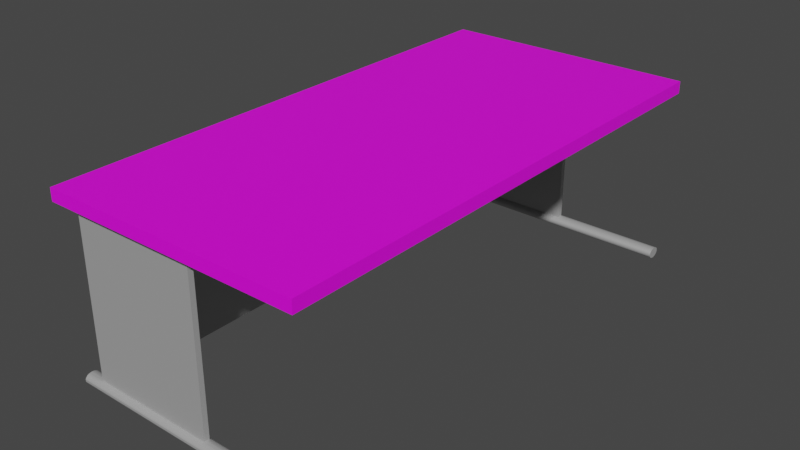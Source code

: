 # Source: prof_desk.blend  (saved by Blender 3.3.6; exported with 4.5.12 LTS)
import bpy
from mathutils import Matrix  # noqa: F401  (used for matrix-valued properties, if any)

bpy.ops.wm.read_factory_settings(use_empty=True)
scene = bpy.context.scene
scene.name = 'Scene'

# ---- collections
col_collection = bpy.data.collections.new('Collection'); scene.collection.children.link(col_collection)

# ---- images (referenced by path relative to the original .blend; pixels are not part of the script)
import os
ASSET_DIR = os.environ.get("B2B_ASSET_DIR", "")  # directory of the original .blend (textures are referenced by path, not embedded)
HERE = os.path.dirname(os.path.abspath(__file__))  # packed textures are extracted next to this script under _unpacked/

def load_image(name, relpath, width, height, colorspace="sRGB"):
    """Load a texture the original file referenced (path relative to the .blend, or extracted next to this script)."""
    p = next((c for c in (os.path.join(HERE, relpath), os.path.join(ASSET_DIR, relpath)) if relpath and os.path.exists(c)), "")
    if p:
        img = bpy.data.images.load(p, check_existing=True)
        img.name = name
    else:  # same state as the original file: an image datablock whose file is absent (Cycles renders it pink)
        img = bpy.data.images.new(name, width, height)
        img.source = "FILE"
        img.filepath = "//" + (relpath or name)
    img.colorspace_settings.name = colorspace
    return img
img_oakwood_jpg = load_image('OakWood.jpg', 'OakWood.jpg', 1024, 1024, 'sRGB')

# ---- materials (node trees are filled in below, after node groups)
mat_material = bpy.data.materials.new('Material')
mat_material.alpha_threshold = 0.0
mat_material.use_transparent_shadow = False
mat_material.line_color = (0.0, 0.0, 0.0, 1.0)
mat_wood = bpy.data.materials.new('Wood')
mat_wood.use_transparent_shadow = False

# ---- material node trees
mat_material.use_nodes = True; mat_material.node_tree.nodes.clear()
_N = mat_material.node_tree.nodes; _L = mat_material.node_tree.links
n0 = _N.new('ShaderNodeOutputMaterial'); n0.name = 'Material Output'; n0.location = (300, 300)
n1 = _N.new('ShaderNodeBsdfPrincipled'); n1.name = 'Principled BSDF'; n1.location = (10, 300)
n1.distribution = 'GGX'
n1.subsurface_method = 'RANDOM_WALK_SKIN'
n1.inputs[0].default_value = (0.5173, 0.5173, 0.5173, 1.0)
n1.inputs[1].default_value = 0.3622
n1.inputs[2].default_value = 0.5339
n1.inputs[3].default_value = 1.45
n1.inputs[27].default_value = (0.0, 0.0, 0.0, 1.0)
n1.inputs[28].default_value = 1.0
_L.new(n1.outputs[0], n0.inputs[0])
n0.is_active_output = True
mat_wood.use_nodes = True; mat_wood.node_tree.nodes.clear()
_N = mat_wood.node_tree.nodes; _L = mat_wood.node_tree.links
n0 = _N.new('ShaderNodeBsdfPrincipled'); n0.name = 'Principled BSDF'; n0.location = (10, 300)
n0.distribution = 'GGX'
n0.subsurface_method = 'RANDOM_WALK_SKIN'
n0.inputs[3].default_value = 1.45
n0.inputs[27].default_value = (0.0, 0.0, 0.0, 1.0)
n0.inputs[28].default_value = 1.0
n1 = _N.new('ShaderNodeOutputMaterial'); n1.name = 'Material Output'; n1.location = (300, 300)
n2 = _N.new('ShaderNodeTexImage'); n2.name = 'Image Texture'; n2.location = (-280, 280)
n2.image = img_oakwood_jpg
_L.new(n0.outputs[0], n1.inputs[0])
_L.new(n2.outputs[0], n0.inputs[0])
n1.is_active_output = True

# ---- world
world_world = bpy.data.worlds.new('World'); scene.world = world_world
world_world.use_nodes = True; world_world.node_tree.nodes.clear()
_N = world_world.node_tree.nodes; _L = world_world.node_tree.links
n0 = _N.new('ShaderNodeOutputWorld'); n0.name = 'World Output'; n0.location = (300, 300)
n1 = _N.new('ShaderNodeBackground'); n1.name = 'Background'; n1.location = (10, 300)
n1.inputs[0].default_value = (0.05088, 0.05088, 0.05088, 1.0)
_L.new(n1.outputs[0], n0.inputs[0])
n0.is_active_output = True
world_world.color = (0.05088, 0.05088, 0.05088)
world_world.use_sun_shadow = False
world_world.sun_shadow_jitter_overblur = 0.0

# ---- meshes
me_cube_001 = bpy.data.meshes.new('Cube.001')
me_cube_001.from_pydata([(-1.0, -1.0, -1.0), (-1.0, -1.0, 1.0), (-0.7184, 0.9926, -1.001), (-0.7184, 0.9965, 0.9991), (1.0, -1.0, -1.0), (1.0, -1.0, 1.0), (1.282, 0.9926, -1.001), (1.282, 0.9965, 0.9991), (-1.0, -1.0, -0.4736), (-1.0, -1.0, 0.193), (-0.7184, 0.9926, 0.1922), (-0.7184, 0.9926, -0.4745), (1.282, 0.9926, 0.1922), (1.282, 0.9926, -0.4745), (1.0, -1.0, 0.193), (1.0, -1.0, -0.4736), (-145.4, 1.039, 1.114), (-145.4, 1.039, 0.9662), (-145.4, -1.039, 1.114), (-145.4, -1.039, 0.9662), (21.31, 1.039, 1.114), (21.31, 1.039, 0.9662), (21.31, -1.039, 1.114), (21.31, -1.039, 0.9662), (9.178, -1.003, -1.124), (9.178, -1.003, 0.9658), (9.178, -0.9824, -1.124), (9.178, -0.9824, 0.9658), (-72.34, -1.003, -1.124), (-72.34, -1.003, 0.9658), (-72.34, -0.9824, -1.124), (-72.34, -0.9824, 0.9658), (9.178, 0.9779, -1.124), (9.178, 0.9779, 0.9658), (9.178, 0.9987, -1.124), (9.178, 0.9987, 0.9658), (-72.34, 0.9779, -1.124), (-72.34, 0.9779, 0.9658), (-72.34, 0.9987, -1.124), (-72.34, 0.9987, 0.9658), (-144.7, -0.9943, -1.023), (20.38, -0.9946, -1.011), (-144.7, -0.9999, -1.025), (20.38, -1.0, -1.013), (-144.7, -1.005, -1.028), (20.38, -1.006, -1.016), (-144.7, -1.01, -1.034), (20.38, -1.011, -1.022), (-144.7, -1.015, -1.042), (20.38, -1.015, -1.03), (-144.7, -1.018, -1.052), (20.38, -1.018, -1.04), (-144.7, -1.021, -1.063), (20.39, -1.021, -1.051), (-144.7, -1.023, -1.075), (20.39, -1.023, -1.063), (-144.7, -1.023, -1.088), (20.39, -1.023, -1.076), (-144.7, -1.023, -1.1), (20.39, -1.023, -1.088), (-144.7, -1.021, -1.112), (20.4, -1.021, -1.1), (-144.7, -1.018, -1.124), (20.4, -1.019, -1.112), (-144.7, -1.015, -1.134), (20.4, -1.015, -1.121), (-144.7, -1.01, -1.142), (20.4, -1.011, -1.13), (-144.7, -1.006, -1.148), (20.41, -1.006, -1.136), (-144.7, -1.0, -1.151), (20.41, -1.0, -1.139), (-144.7, -0.9946, -1.153), (20.41, -0.9948, -1.141), (-144.7, -0.989, -1.152), (20.41, -0.9892, -1.14), (-144.7, -0.9836, -1.148), (20.41, -0.9838, -1.136), (-144.7, -0.9786, -1.142), (20.41, -0.9789, -1.13), (-144.7, -0.9742, -1.134), (20.4, -0.9745, -1.122), (-144.7, -0.9707, -1.124), (20.4, -0.9709, -1.112), (-144.7, -0.968, -1.113), (20.4, -0.9683, -1.101), (-144.7, -0.9663, -1.101), (20.4, -0.9666, -1.089), (-144.7, -0.9658, -1.089), (20.39, -0.966, -1.077), (-144.7, -0.9663, -1.076), (20.39, -0.9666, -1.064), (-144.7, -0.9679, -1.064), (20.39, -0.9682, -1.052), (-144.7, -0.9705, -1.053), (20.39, -0.9708, -1.041), (-144.7, -0.9741, -1.043), (20.38, -0.9743, -1.031), (-144.7, -0.9784, -1.035), (20.38, -0.9787, -1.023), (-144.7, -0.9834, -1.029), (20.38, -0.9836, -1.017), (-144.7, -0.9887, -1.025), (20.38, -0.989, -1.013), (-144.7, 0.9904, -1.023), (20.38, 0.9901, -1.011), (-144.7, 0.9848, -1.025), (20.38, 0.9845, -1.013), (-144.7, 0.9794, -1.028), (20.38, 0.9792, -1.016), (-144.7, 0.9744, -1.034), (20.38, 0.9742, -1.022), (-144.7, 0.9701, -1.042), (20.38, 0.9698, -1.03), (-144.7, 0.9665, -1.052), (20.38, 0.9662, -1.04), (-144.7, 0.9638, -1.063), (20.39, 0.9636, -1.051), (-144.7, 0.9622, -1.075), (20.39, 0.9619, -1.063), (-144.7, 0.9616, -1.088), (20.39, 0.9614, -1.076), (-144.7, 0.9621, -1.1), (20.39, 0.9619, -1.088), (-144.7, 0.9637, -1.112), (20.4, 0.9635, -1.1), (-144.7, 0.9664, -1.124), (20.4, 0.9661, -1.112), (-144.7, 0.9699, -1.134), (20.4, 0.9697, -1.121), (-144.7, 0.9743, -1.142), (20.4, 0.974, -1.13), (-144.7, 0.9792, -1.148), (20.41, 0.9789, -1.136), (-144.7, 0.9846, -1.151), (20.41, 0.9843, -1.139), (-144.7, 0.9902, -1.153), (20.41, 0.9899, -1.141), (-144.7, 0.9958, -1.152), (20.41, 0.9955, -1.14), (-144.7, 1.001, -1.148), (20.41, 1.001, -1.136), (-144.7, 1.006, -1.142), (20.41, 1.006, -1.13), (-144.7, 1.01, -1.134), (20.4, 1.01, -1.122), (-144.7, 1.014, -1.124), (20.4, 1.014, -1.112), (-144.7, 1.017, -1.113), (20.4, 1.016, -1.101), (-144.7, 1.018, -1.101), (20.4, 1.018, -1.089), (-144.7, 1.019, -1.089), (20.39, 1.019, -1.077), (-144.7, 1.018, -1.076), (20.39, 1.018, -1.064), (-144.7, 1.017, -1.064), (20.39, 1.017, -1.052), (-144.7, 1.014, -1.053), (20.39, 1.014, -1.041), (-144.7, 1.011, -1.043), (20.38, 1.01, -1.031), (-144.7, 1.006, -1.035), (20.38, 1.006, -1.023), (-144.7, 1.001, -1.029), (20.38, 1.001, -1.017), (-144.7, 0.996, -1.025), (20.38, 0.9957, -1.013)], [], [(10, 3, 7, 12), (14, 5, 1, 9), (2, 6, 4, 0), (7, 3, 1, 5), (4, 15, 8, 0), (15, 14, 9, 8), (6, 13, 15, 4), (13, 12, 14, 15), (2, 11, 13, 6), (11, 10, 12, 13), (0, 8, 11, 2), (8, 9, 10, 11), (16, 20, 22, 18), (19, 18, 22, 23), (23, 22, 20, 21), (21, 17, 19, 23), (17, 16, 18, 19), (21, 20, 16, 17), (24, 25, 27, 26), (26, 27, 31, 30), (30, 31, 29, 28), (28, 29, 25, 24), (26, 30, 28, 24), (31, 27, 25, 29), (32, 33, 35, 34), (34, 35, 39, 38), (38, 39, 37, 36), (36, 37, 33, 32), (34, 38, 36, 32), (39, 35, 33, 37), (40, 41, 43, 42), (42, 43, 45, 44), (44, 45, 47, 46), (46, 47, 49, 48), (48, 49, 51, 50), (50, 51, 53, 52), (52, 53, 55, 54), (54, 55, 57, 56), (56, 57, 59, 58), (58, 59, 61, 60), (60, 61, 63, 62), (62, 63, 65, 64), (64, 65, 67, 66), (66, 67, 69, 68), (68, 69, 71, 70), (70, 71, 73, 72), (72, 73, 75, 74), (74, 75, 77, 76), (76, 77, 79, 78), (78, 79, 81, 80), (80, 81, 83, 82), (82, 83, 85, 84), (84, 85, 87, 86), (86, 87, 89, 88), (88, 89, 91, 90), (90, 91, 93, 92), (92, 93, 95, 94), (94, 95, 97, 96), (96, 97, 99, 98), (98, 99, 101, 100), (43, 41, 103, 101, 99, 97, 95, 93, 91, 89, 87, 85, 83, 81, 79, 77, 75, 73, 71, 69, 67, 65, 63, 61, 59, 57, 55, 53, 51, 49, 47, 45), (100, 101, 103, 102), (102, 103, 41, 40), (40, 42, 44, 46, 48, 50, 52, 54, 56, 58, 60, 62, 64, 66, 68, 70, 72, 74, 76, 78, 80, 82, 84, 86, 88, 90, 92, 94, 96, 98, 100, 102), (104, 105, 107, 106), (106, 107, 109, 108), (108, 109, 111, 110), (110, 111, 113, 112), (112, 113, 115, 114), (114, 115, 117, 116), (116, 117, 119, 118), (118, 119, 121, 120), (120, 121, 123, 122), (122, 123, 125, 124), (124, 125, 127, 126), (126, 127, 129, 128), (128, 129, 131, 130), (130, 131, 133, 132), (132, 133, 135, 134), (134, 135, 137, 136), (136, 137, 139, 138), (138, 139, 141, 140), (140, 141, 143, 142), (142, 143, 145, 144), (144, 145, 147, 146), (146, 147, 149, 148), (148, 149, 151, 150), (150, 151, 153, 152), (152, 153, 155, 154), (154, 155, 157, 156), (156, 157, 159, 158), (158, 159, 161, 160), (160, 161, 163, 162), (162, 163, 165, 164), (107, 105, 167, 165, 163, 161, 159, 157, 155, 153, 151, 149, 147, 145, 143, 141, 139, 137, 135, 133, 131, 129, 127, 125, 123, 121, 119, 117, 115, 113, 111, 109), (164, 165, 167, 166), (166, 167, 105, 104), (104, 106, 108, 110, 112, 114, 116, 118, 120, 122, 124, 126, 128, 130, 132, 134, 136, 138, 140, 142, 144, 146, 148, 150, 152, 154, 156, 158, 160, 162, 164, 166)])
me_cube_001.polygons.foreach_set('material_index', [0, 0, 0, 0, 0, 0, 0, 0, 0, 0, 0, 0, 1, 1, 1, 0, 1, 1, 0, 0, 0, 0, 0, 0, 0, 0, 0, 0, 0, 0, 0, 0, 0, 0, 0, 0, 0, 0, 0, 0, 0, 0, 0, 0, 0, 0, 0, 0, 0, 0, 0, 0, 0, 0, 0, 0, 0, 0, 0, 0, 0, 0, 0, 0, 0, 0, 0, 0, 0, 0, 0, 0, 0, 0, 0, 0, 0, 0, 0, 0, 0, 0, 0, 0, 0, 0, 0, 0, 0, 0, 0, 0, 0, 0, 0, 0, 0, 0])
_uv = me_cube_001.uv_layers.new(name='UVMap')
_uv.uv.foreach_set('vector', [0.5241, 0.25, 0.625, 0.25, 0.625, 0.5, 0.5241, 0.5, 0.5241, 0.75, 0.625, 0.75, 0.625, 1.0, 0.5241, 1.0, 0.125, 0.5, 0.375, 0.5, 0.375, 0.75, 0.125, 0.75, 0.625, 0.5, 0.875, 0.5, 0.875, 0.75, 0.625, 0.75, 0.375, 0.75, 0.4408, 0.75, 0.4408, 1.0, 0.375, 1.0, 0.4408, 0.75, 0.5241, 0.75, 0.5241, 1.0, 0.4408, 1.0, 0.375, 0.5, 0.4408, 0.5, 0.4408, 0.75, 0.375, 0.75, 0.4408, 0.5, 0.5241, 0.5, 0.5241, 0.75, 0.4408, 0.75, 0.375, 0.25, 0.4408, 0.25, 0.4408, 0.5, 0.375, 0.5, 0.4408, 0.25, 0.5241, 0.25, 0.5241, 0.5, 0.4408, 0.5, 0.375, 0.0, 0.4408, 0.0, 0.4408, 0.25, 0.375, 0.25, 0.4408, 0.0, 0.5241, 0.0, 0.5241, 0.25, 0.4408, 0.25, 0.8167, 0.6813, 0.1949, 0.6798, 0.1912, 0.3187, 0.8129, 0.3202, 1.159e-05, 1.471e-05, 0.0004395, 0.00047, 0.0004393, 0.9995, 1.151e-05, 1.0, 0.4837, 0.9043, 0.4634, 0.1868, 0.566, 0.1944, 0.569, 0.9006, 0.125, 0.5, 0.375, 0.5, 0.375, 0.75, 0.125, 0.75, 0.4156, 0.2543, 0.5385, 0.2529, 0.5385, 0.9092, 0.4156, 0.9077, 0.01325, 1.0, 0.01282, 0.9995, 0.01282, 0.0004684, 0.01325, 1.151e-05, 0.375, 0.0, 0.625, 0.0, 0.625, 0.25, 0.375, 0.25, 0.375, 0.25, 0.625, 0.25, 0.625, 0.5, 0.375, 0.5, 0.375, 0.5, 0.625, 0.5, 0.625, 0.75, 0.375, 0.75, 0.375, 0.75, 0.625, 0.75, 0.625, 1.0, 0.375, 1.0, 0.125, 0.5, 0.375, 0.5, 0.375, 0.75, 0.125, 0.75, 0.625, 0.5, 0.875, 0.5, 0.875, 0.75, 0.625, 0.75, 0.375, 0.0, 0.625, 0.0, 0.625, 0.25, 0.375, 0.25, 0.375, 0.25, 0.625, 0.25, 0.625, 0.5, 0.375, 0.5, 0.375, 0.5, 0.625, 0.5, 0.625, 0.75, 0.375, 0.75, 0.375, 0.75, 0.625, 0.75, 0.625, 1.0, 0.375, 1.0, 0.125, 0.5, 0.375, 0.5, 0.375, 0.75, 0.125, 0.75, 0.625, 0.5, 0.875, 0.5, 0.875, 0.75, 0.625, 0.75, 1.0, 0.5, 1.0, 1.0, 0.9688, 1.0, 0.9688, 0.5, 0.9688, 0.5, 0.9688, 1.0, 0.9375, 1.0, 0.9375, 0.5, 0.9375, 0.5, 0.9375, 1.0, 0.9062, 1.0, 0.9062, 0.5, 0.9062, 0.5, 0.9062, 1.0, 0.875, 1.0, 0.875, 0.5, 0.875, 0.5, 0.875, 1.0, 0.8438, 1.0, 0.8438, 0.5, 0.8438, 0.5, 0.8438, 1.0, 0.8125, 1.0, 0.8125, 0.5, 0.8125, 0.5, 0.8125, 1.0, 0.7812, 1.0, 0.7812, 0.5, 0.7812, 0.5, 0.7812, 1.0, 0.75, 1.0, 0.75, 0.5, 0.75, 0.5, 0.75, 1.0, 0.7188, 1.0, 0.7188, 0.5, 0.7188, 0.5, 0.7188, 1.0, 0.6875, 1.0, 0.6875, 0.5, 0.6875, 0.5, 0.6875, 1.0, 0.6562, 1.0, 0.6562, 0.5, 0.6562, 0.5, 0.6562, 1.0, 0.625, 1.0, 0.625, 0.5, 0.625, 0.5, 0.625, 1.0, 0.5938, 1.0, 0.5938, 0.5, 0.5938, 0.5, 0.5938, 1.0, 0.5625, 1.0, 0.5625, 0.5, 0.5625, 0.5, 0.5625, 1.0, 0.5312, 1.0, 0.5312, 0.5, 0.5312, 0.5, 0.5312, 1.0, 0.5, 1.0, 0.5, 0.5, 0.5, 0.5, 0.5, 1.0, 0.4688, 1.0, 0.4688, 0.5, 0.4688, 0.5, 0.4688, 1.0, 0.4375, 1.0, 0.4375, 0.5, 0.4375, 0.5, 0.4375, 1.0, 0.4062, 1.0, 0.4062, 0.5, 0.4062, 0.5, 0.4062, 1.0, 0.375, 1.0, 0.375, 0.5, 0.375, 0.5, 0.375, 1.0, 0.3438, 1.0, 0.3438, 0.5, 0.3438, 0.5, 0.3438, 1.0, 0.3125, 1.0, 0.3125, 0.5, 0.3125, 0.5, 0.3125, 1.0, 0.2812, 1.0, 0.2812, 0.5, 0.2812, 0.5, 0.2812, 1.0, 0.25, 1.0, 0.25, 0.5, 0.25, 0.5, 0.25, 1.0, 0.2188, 1.0, 0.2188, 0.5, 0.2188, 0.5, 0.2188, 1.0, 0.1875, 1.0, 0.1875, 0.5, 0.1875, 0.5, 0.1875, 1.0, 0.1562, 1.0, 0.1562, 0.5, 0.1562, 0.5, 0.1562, 1.0, 0.125, 1.0, 0.125, 0.5, 0.125, 0.5, 0.125, 1.0, 0.09375, 1.0, 0.09375, 0.5, 0.09375, 0.5, 0.09375, 1.0, 0.0625, 1.0, 0.0625, 0.5, 0.2968, 0.4854, 0.25, 0.49, 0.2032, 0.4854, 0.1582, 0.4717, 0.1167, 0.4496, 0.08029, 0.4197, 0.05045, 0.3833, 0.02827, 0.3418, 0.01461, 0.2968, 0.01, 0.25, 0.01461, 0.2032, 0.02827, 0.1582, 0.05045, 0.1167, 0.08029, 0.08029, 0.1167, 0.05045, 0.1582, 0.02827, 0.2032, 0.01461, 0.25, 0.01, 0.2968, 0.01461, 0.3418, 0.02827, 0.3833, 0.05045, 0.4197, 0.08029, 0.4496, 0.1167, 0.4717, 0.1582, 0.4854, 0.2032, 0.49, 0.25, 0.4854, 0.2968, 0.4717, 0.3418, 0.4496, 0.3833, 0.4197, 0.4197, 0.3833, 0.4496, 0.3418, 0.4717, 0.0625, 0.5, 0.0625, 1.0, 0.03125, 1.0, 0.03125, 0.5, 0.03125, 0.5, 0.03125, 1.0, 0.0, 1.0, 0.0, 0.5, 0.75, 0.49, 0.7968, 0.4854, 0.8418, 0.4717, 0.8833, 0.4496, 0.9197, 0.4197, 0.9496, 0.3833, 0.9717, 0.3418, 0.9854, 0.2968, 0.99, 0.25, 0.9854, 0.2032, 0.9717, 0.1582, 0.9496, 0.1167, 0.9197, 0.08029, 0.8833, 0.05045, 0.8418, 0.02827, 0.7968, 0.01461, 0.75, 0.01, 0.7032, 0.01461, 0.6582, 0.02827, 0.6167, 0.05045, 0.5803, 0.08029, 0.5504, 0.1167, 0.5283, 0.1582, 0.5146, 0.2032, 0.51, 0.25, 0.5146, 0.2968, 0.5283, 0.3418, 0.5504, 0.3833, 0.5803, 0.4197, 0.6167, 0.4496, 0.6582, 0.4717, 0.7032, 0.4854, 1.0, 0.5, 1.0, 1.0, 0.9688, 1.0, 0.9688, 0.5, 0.9688, 0.5, 0.9688, 1.0, 0.9375, 1.0, 0.9375, 0.5, 0.9375, 0.5, 0.9375, 1.0, 0.9062, 1.0, 0.9062, 0.5, 0.9062, 0.5, 0.9062, 1.0, 0.875, 1.0, 0.875, 0.5, 0.875, 0.5, 0.875, 1.0, 0.8438, 1.0, 0.8438, 0.5, 0.8438, 0.5, 0.8438, 1.0, 0.8125, 1.0, 0.8125, 0.5, 0.8125, 0.5, 0.8125, 1.0, 0.7812, 1.0, 0.7812, 0.5, 0.7812, 0.5, 0.7812, 1.0, 0.75, 1.0, 0.75, 0.5, 0.75, 0.5, 0.75, 1.0, 0.7188, 1.0, 0.7188, 0.5, 0.7188, 0.5, 0.7188, 1.0, 0.6875, 1.0, 0.6875, 0.5, 0.6875, 0.5, 0.6875, 1.0, 0.6562, 1.0, 0.6562, 0.5, 0.6562, 0.5, 0.6562, 1.0, 0.625, 1.0, 0.625, 0.5, 0.625, 0.5, 0.625, 1.0, 0.5938, 1.0, 0.5938, 0.5, 0.5938, 0.5, 0.5938, 1.0, 0.5625, 1.0, 0.5625, 0.5, 0.5625, 0.5, 0.5625, 1.0, 0.5312, 1.0, 0.5312, 0.5, 0.5312, 0.5, 0.5312, 1.0, 0.5, 1.0, 0.5, 0.5, 0.5, 0.5, 0.5, 1.0, 0.4688, 1.0, 0.4688, 0.5, 0.4688, 0.5, 0.4688, 1.0, 0.4375, 1.0, 0.4375, 0.5, 0.4375, 0.5, 0.4375, 1.0, 0.4062, 1.0, 0.4062, 0.5, 0.4062, 0.5, 0.4062, 1.0, 0.375, 1.0, 0.375, 0.5, 0.375, 0.5, 0.375, 1.0, 0.3438, 1.0, 0.3438, 0.5, 0.3438, 0.5, 0.3438, 1.0, 0.3125, 1.0, 0.3125, 0.5, 0.3125, 0.5, 0.3125, 1.0, 0.2812, 1.0, 0.2812, 0.5, 0.2812, 0.5, 0.2812, 1.0, 0.25, 1.0, 0.25, 0.5, 0.25, 0.5, 0.25, 1.0, 0.2188, 1.0, 0.2188, 0.5, 0.2188, 0.5, 0.2188, 1.0, 0.1875, 1.0, 0.1875, 0.5, 0.1875, 0.5, 0.1875, 1.0, 0.1562, 1.0, 0.1562, 0.5, 0.1562, 0.5, 0.1562, 1.0, 0.125, 1.0, 0.125, 0.5, 0.125, 0.5, 0.125, 1.0, 0.09375, 1.0, 0.09375, 0.5, 0.09375, 0.5, 0.09375, 1.0, 0.0625, 1.0, 0.0625, 0.5, 0.2968, 0.4854, 0.25, 0.49, 0.2032, 0.4854, 0.1582, 0.4717, 0.1167, 0.4496, 0.08029, 0.4197, 0.05045, 0.3833, 0.02827, 0.3418, 0.01461, 0.2968, 0.01, 0.25, 0.01461, 0.2032, 0.02827, 0.1582, 0.05045, 0.1167, 0.08029, 0.08029, 0.1167, 0.05045, 0.1582, 0.02827, 0.2032, 0.01461, 0.25, 0.01, 0.2968, 0.01461, 0.3418, 0.02827, 0.3833, 0.05045, 0.4197, 0.08029, 0.4496, 0.1167, 0.4717, 0.1582, 0.4854, 0.2032, 0.49, 0.25, 0.4854, 0.2968, 0.4717, 0.3418, 0.4496, 0.3833, 0.4197, 0.4197, 0.3833, 0.4496, 0.3418, 0.4717, 0.0625, 0.5, 0.0625, 1.0, 0.03125, 1.0, 0.03125, 0.5, 0.03125, 0.5, 0.03125, 1.0, 0.0, 1.0, 0.0, 0.5, 0.75, 0.49, 0.7968, 0.4854, 0.8418, 0.4717, 0.8833, 0.4496, 0.9197, 0.4197, 0.9496, 0.3833, 0.9717, 0.3418, 0.9854, 0.2968, 0.99, 0.25, 0.9854, 0.2032, 0.9717, 0.1582, 0.9496, 0.1167, 0.9197, 0.08029, 0.8833, 0.05045, 0.8418, 0.02827, 0.7968, 0.01461, 0.75, 0.01, 0.7032, 0.01461, 0.6582, 0.02827, 0.6167, 0.05045, 0.5803, 0.08029, 0.5504, 0.1167, 0.5283, 0.1582, 0.5146, 0.2032, 0.51, 0.25, 0.5146, 0.2968, 0.5283, 0.3418, 0.5504, 0.3833, 0.5803, 0.4197, 0.6167, 0.4496, 0.6582, 0.4717, 0.7032, 0.4854])
me_cube_001.materials.append(mat_material)
me_cube_001.materials.append(mat_wood)
me_cube_001.use_remesh_fix_poles = True
me_cube_001.use_remesh_preserve_attributes = False
me_cube_001.update()

# ---- objects
ob_cube_001 = bpy.data.objects.new('Cube.001', me_cube_001)

# ---- transforms, parenting, visibility, modifiers, constraints
ob_cube_001.location = (-0.09022, -0.1555, 0.2143)
ob_cube_001.scale = (-0.003406, 0.5537, 0.1804)

# ---- collection membership
col_collection.objects.link(ob_cube_001)

# ---- scene / render settings (as saved in the file)
scene.frame_start = 1; scene.frame_end = 250; scene.frame_set(1)
scene.render.engine = 'BLENDER_EEVEE_NEXT'
scene.cycles.sampling_pattern = 'TABULATED_SOBOL'
scene.cycles.use_light_tree = False
scene.view_settings.view_transform = 'Filmic'
bpy.context.view_layer.update()

# ---- added for rendering (the .blend has no active camera and no usable light): camera, sun
cam_auto = bpy.data.cameras.new('AutoCamera')
cam_auto.lens = 50.0
cam_auto.sensor_width = 36.0
cam_auto.clip_end = 1000.0
ob_auto_camera = bpy.data.objects.new('AutoCamera', cam_auto)
scene.collection.objects.link(ob_auto_camera)
ob_auto_camera.location = (1.36675, -1.65024, 1.2073)
ob_auto_camera.rotation_euler = (1.09748, -7.21219e-08, 0.694738)
scene.camera = ob_auto_camera
light_auto_sun = bpy.data.lights.new('AutoSun', 'SUN')
light_auto_sun.energy = 3.0
light_auto_sun.angle = 0.0523599
ob_auto_sun = bpy.data.objects.new('AutoSun', light_auto_sun)
scene.collection.objects.link(ob_auto_sun)
ob_auto_sun.rotation_euler = (0.872665, 0.174533, 0.523599)
bpy.context.view_layer.update()
